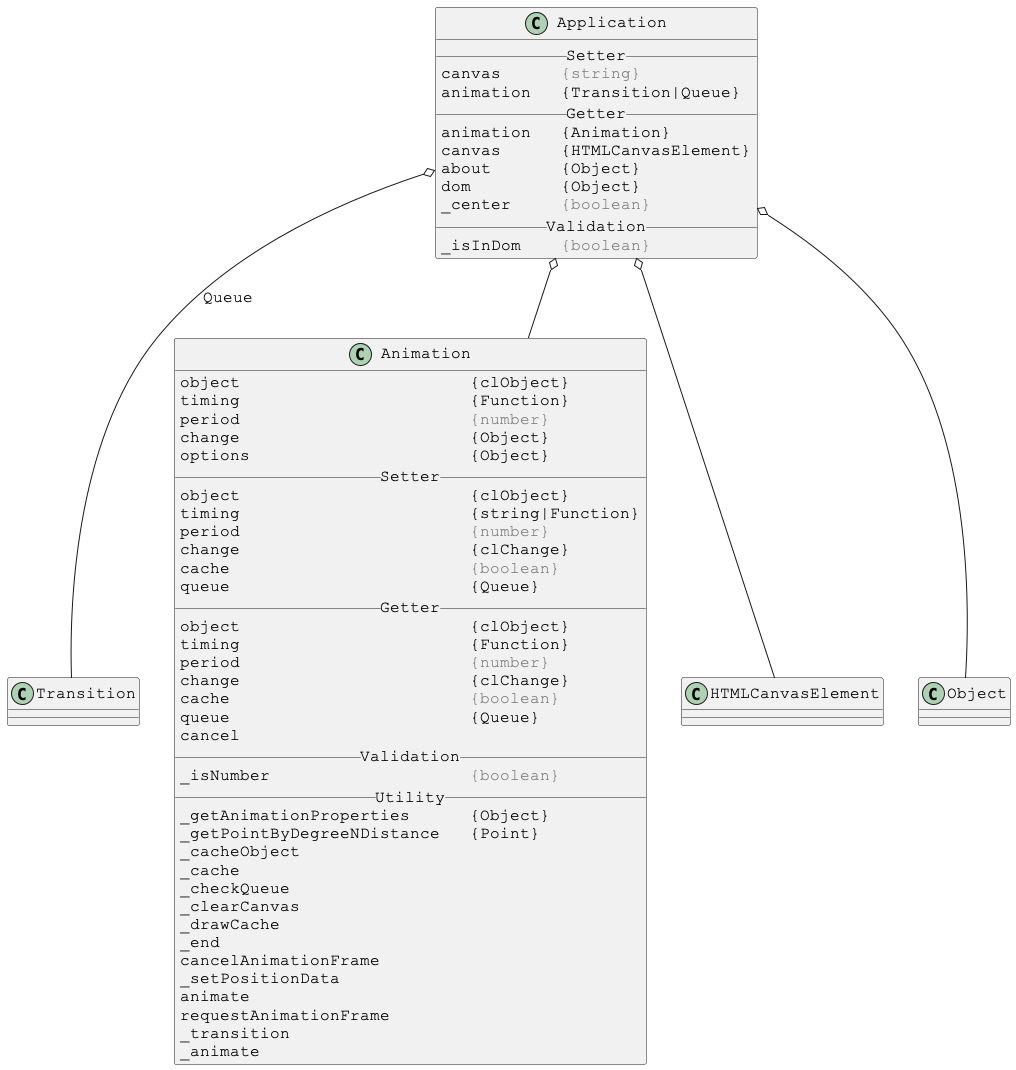

The diagram above was rendered by PlantUML. Its source (embedded in the PNG):
@startuml

skinparam DefaultFontSize 16
skinparam DefaultFontName Courier New

class Application {
__ Setter __
canvas      <color:gray>{string}</color>
animation   {Transition|Queue}
__ Getter __
animation   {Animation}
canvas      {HTMLCanvasElement}
about       {Object}
dom         {Object}
_center     <color:gray>{boolean}</color>
__ Validation __
_isInDom    <color:gray>{boolean}</color>
}

Application o-- Transition : Queue
Application o-- Animation
Application o-- HTMLCanvasElement
Application o-- Object



skinparam DefaultFontSize 16
skinparam DefaultFontName Courier New

class Animation {
object                       {clObject}
timing                       {Function}
period                       <color:gray>{number}</color>
change                       {Object}
options                      {Object}
__ Setter __
object                       {clObject}
timing                       {string|Function}
period                       <color:gray>{number}</color>
change                       {clChange}
cache                        <color:gray>{boolean}</color>
queue                        {Queue}
__ Getter __
object                       {clObject}
timing                       {Function}
period                       <color:gray>{number}</color>
change                       {clChange}
cache                        <color:gray>{boolean}</color>
queue                        {Queue}
cancel
__ Validation __
_isNumber                    <color:gray>{boolean}</color>
__ Utility __
_getAnimationProperties      {Object}
_getPointByDegreeNDistance   {Point}
_cacheObject
_cache
_checkQueue
_clearCanvas
_drawCache
_end
cancelAnimationFrame
_setPositionData
animate
requestAnimationFrame
_transition
_animate
}

@enduml